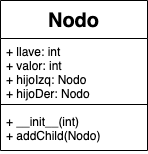

The diagram above was exported from draw.io. Its source (the exported page's mxGraphModel, read from the mxfile embedded in the PNG):
<mxGraphModel dx="932" dy="528" grid="1" gridSize="10" guides="1" tooltips="1" connect="1" arrows="1" fold="1" page="1" pageScale="1" pageWidth="827" pageHeight="1169" math="0" shadow="0">
  <root>
    <mxCell id="0" />
    <mxCell id="1" parent="0" />
    <mxCell id="oovE5odg12quQLRFiKTl-10" value="Nodo" style="swimlane;fontStyle=1;align=center;verticalAlign=top;childLayout=stackLayout;horizontal=1;startSize=38;horizontalStack=0;resizeParent=1;resizeParentMax=0;resizeLast=0;collapsible=1;marginBottom=0;fontSize=20;" vertex="1" parent="1">
      <mxGeometry x="253" y="50" width="147" height="150" as="geometry" />
    </mxCell>
    <mxCell id="oovE5odg12quQLRFiKTl-11" value="+ llave: int&#10;+ valor: int&#10;+ hijoIzq: Nodo&#10;+ hijoDer: Nodo" style="text;strokeColor=none;fillColor=none;align=left;verticalAlign=top;spacingLeft=4;spacingRight=4;overflow=hidden;rotatable=0;points=[[0,0.5],[1,0.5]];portConstraint=eastwest;" vertex="1" parent="oovE5odg12quQLRFiKTl-10">
      <mxGeometry y="38" width="147" height="62" as="geometry" />
    </mxCell>
    <mxCell id="oovE5odg12quQLRFiKTl-12" value="" style="line;strokeWidth=1;fillColor=none;align=left;verticalAlign=middle;spacingTop=-1;spacingLeft=3;spacingRight=3;rotatable=0;labelPosition=right;points=[];portConstraint=eastwest;" vertex="1" parent="oovE5odg12quQLRFiKTl-10">
      <mxGeometry y="100" width="147" height="8" as="geometry" />
    </mxCell>
    <mxCell id="oovE5odg12quQLRFiKTl-13" value="+ __init__(int)&#10;+ addChild(Nodo)" style="text;strokeColor=none;fillColor=none;align=left;verticalAlign=top;spacingLeft=4;spacingRight=4;overflow=hidden;rotatable=0;points=[[0,0.5],[1,0.5]];portConstraint=eastwest;" vertex="1" parent="oovE5odg12quQLRFiKTl-10">
      <mxGeometry y="108" width="147" height="42" as="geometry" />
    </mxCell>
  </root>
</mxGraphModel>